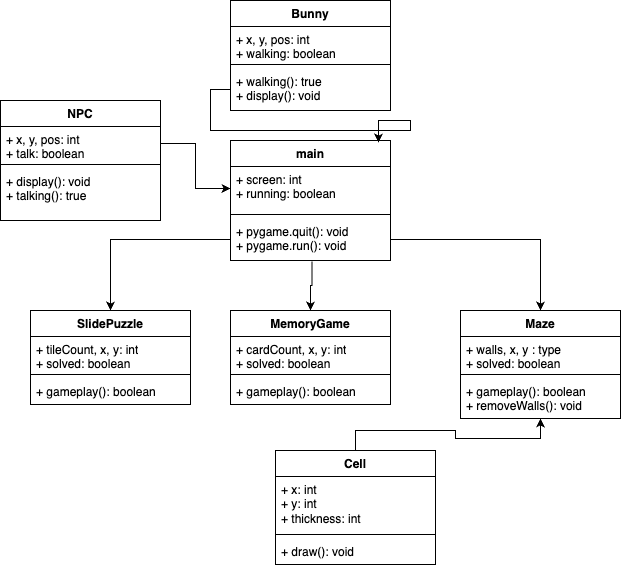

The diagram above was exported from draw.io. Its source (the exported page's mxGraphModel, read from the mxfile embedded in the PNG):
<mxGraphModel dx="1554" dy="1308" grid="1" gridSize="10" guides="0" tooltips="1" connect="1" arrows="1" fold="1" page="1" pageScale="1" pageWidth="1100" pageHeight="850" math="0" shadow="0">
  <root>
    <mxCell id="0" />
    <mxCell id="1" parent="0" />
    <mxCell id="mLqToJAthl0IQRuQmWvz-2" value="Bunny" style="swimlane;fontStyle=1;align=center;verticalAlign=top;childLayout=stackLayout;horizontal=1;startSize=26;horizontalStack=0;resizeParent=1;resizeParentMax=0;resizeLast=0;collapsible=1;marginBottom=0;whiteSpace=wrap;html=1;" vertex="1" parent="1">
      <mxGeometry x="480" y="120" width="160" height="110" as="geometry" />
    </mxCell>
    <mxCell id="mLqToJAthl0IQRuQmWvz-3" value="+ x, y, pos: int&lt;br&gt;+ walking: boolean" style="text;strokeColor=none;fillColor=none;align=left;verticalAlign=top;spacingLeft=4;spacingRight=4;overflow=hidden;rotatable=0;points=[[0,0.5],[1,0.5]];portConstraint=eastwest;whiteSpace=wrap;html=1;" vertex="1" parent="mLqToJAthl0IQRuQmWvz-2">
      <mxGeometry y="26" width="160" height="34" as="geometry" />
    </mxCell>
    <mxCell id="mLqToJAthl0IQRuQmWvz-4" value="" style="line;strokeWidth=1;fillColor=none;align=left;verticalAlign=middle;spacingTop=-1;spacingLeft=3;spacingRight=3;rotatable=0;labelPosition=right;points=[];portConstraint=eastwest;strokeColor=inherit;" vertex="1" parent="mLqToJAthl0IQRuQmWvz-2">
      <mxGeometry y="60" width="160" height="8" as="geometry" />
    </mxCell>
    <mxCell id="mLqToJAthl0IQRuQmWvz-5" value="+ walking(): true&lt;br&gt;+ display(): void" style="text;strokeColor=none;fillColor=none;align=left;verticalAlign=top;spacingLeft=4;spacingRight=4;overflow=hidden;rotatable=0;points=[[0,0.5],[1,0.5]];portConstraint=eastwest;whiteSpace=wrap;html=1;" vertex="1" parent="mLqToJAthl0IQRuQmWvz-2">
      <mxGeometry y="68" width="160" height="42" as="geometry" />
    </mxCell>
    <mxCell id="mLqToJAthl0IQRuQmWvz-6" value="Cell" style="swimlane;fontStyle=1;align=center;verticalAlign=top;childLayout=stackLayout;horizontal=1;startSize=26;horizontalStack=0;resizeParent=1;resizeParentMax=0;resizeLast=0;collapsible=1;marginBottom=0;whiteSpace=wrap;html=1;" vertex="1" parent="1">
      <mxGeometry x="525" y="570" width="160" height="114" as="geometry" />
    </mxCell>
    <mxCell id="mLqToJAthl0IQRuQmWvz-7" value="+ x: int&lt;br&gt;+ y: int&lt;br&gt;+ thickness: int" style="text;strokeColor=none;fillColor=none;align=left;verticalAlign=top;spacingLeft=4;spacingRight=4;overflow=hidden;rotatable=0;points=[[0,0.5],[1,0.5]];portConstraint=eastwest;whiteSpace=wrap;html=1;" vertex="1" parent="mLqToJAthl0IQRuQmWvz-6">
      <mxGeometry y="26" width="160" height="54" as="geometry" />
    </mxCell>
    <mxCell id="mLqToJAthl0IQRuQmWvz-8" value="" style="line;strokeWidth=1;fillColor=none;align=left;verticalAlign=middle;spacingTop=-1;spacingLeft=3;spacingRight=3;rotatable=0;labelPosition=right;points=[];portConstraint=eastwest;strokeColor=inherit;" vertex="1" parent="mLqToJAthl0IQRuQmWvz-6">
      <mxGeometry y="80" width="160" height="8" as="geometry" />
    </mxCell>
    <mxCell id="mLqToJAthl0IQRuQmWvz-9" value="+ draw(): void" style="text;strokeColor=none;fillColor=none;align=left;verticalAlign=top;spacingLeft=4;spacingRight=4;overflow=hidden;rotatable=0;points=[[0,0.5],[1,0.5]];portConstraint=eastwest;whiteSpace=wrap;html=1;" vertex="1" parent="mLqToJAthl0IQRuQmWvz-6">
      <mxGeometry y="88" width="160" height="26" as="geometry" />
    </mxCell>
    <mxCell id="mLqToJAthl0IQRuQmWvz-10" value="SlidePuzzle" style="swimlane;fontStyle=1;align=center;verticalAlign=top;childLayout=stackLayout;horizontal=1;startSize=26;horizontalStack=0;resizeParent=1;resizeParentMax=0;resizeLast=0;collapsible=1;marginBottom=0;whiteSpace=wrap;html=1;" vertex="1" parent="1">
      <mxGeometry x="280" y="430" width="160" height="94" as="geometry" />
    </mxCell>
    <mxCell id="mLqToJAthl0IQRuQmWvz-11" value="+ tileCount, x, y: int&lt;br&gt;+ solved: boolean" style="text;strokeColor=none;fillColor=none;align=left;verticalAlign=top;spacingLeft=4;spacingRight=4;overflow=hidden;rotatable=0;points=[[0,0.5],[1,0.5]];portConstraint=eastwest;whiteSpace=wrap;html=1;" vertex="1" parent="mLqToJAthl0IQRuQmWvz-10">
      <mxGeometry y="26" width="160" height="34" as="geometry" />
    </mxCell>
    <mxCell id="mLqToJAthl0IQRuQmWvz-12" value="" style="line;strokeWidth=1;fillColor=none;align=left;verticalAlign=middle;spacingTop=-1;spacingLeft=3;spacingRight=3;rotatable=0;labelPosition=right;points=[];portConstraint=eastwest;strokeColor=inherit;" vertex="1" parent="mLqToJAthl0IQRuQmWvz-10">
      <mxGeometry y="60" width="160" height="8" as="geometry" />
    </mxCell>
    <mxCell id="mLqToJAthl0IQRuQmWvz-13" value="+ gameplay(): boolean" style="text;strokeColor=none;fillColor=none;align=left;verticalAlign=top;spacingLeft=4;spacingRight=4;overflow=hidden;rotatable=0;points=[[0,0.5],[1,0.5]];portConstraint=eastwest;whiteSpace=wrap;html=1;" vertex="1" parent="mLqToJAthl0IQRuQmWvz-10">
      <mxGeometry y="68" width="160" height="26" as="geometry" />
    </mxCell>
    <mxCell id="mLqToJAthl0IQRuQmWvz-14" value="Maze" style="swimlane;fontStyle=1;align=center;verticalAlign=top;childLayout=stackLayout;horizontal=1;startSize=26;horizontalStack=0;resizeParent=1;resizeParentMax=0;resizeLast=0;collapsible=1;marginBottom=0;whiteSpace=wrap;html=1;" vertex="1" parent="1">
      <mxGeometry x="710" y="430" width="160" height="108" as="geometry" />
    </mxCell>
    <mxCell id="mLqToJAthl0IQRuQmWvz-15" value="+ walls, x, y : type&lt;br&gt;+ solved: boolean" style="text;strokeColor=none;fillColor=none;align=left;verticalAlign=top;spacingLeft=4;spacingRight=4;overflow=hidden;rotatable=0;points=[[0,0.5],[1,0.5]];portConstraint=eastwest;whiteSpace=wrap;html=1;" vertex="1" parent="mLqToJAthl0IQRuQmWvz-14">
      <mxGeometry y="26" width="160" height="34" as="geometry" />
    </mxCell>
    <mxCell id="mLqToJAthl0IQRuQmWvz-16" value="" style="line;strokeWidth=1;fillColor=none;align=left;verticalAlign=middle;spacingTop=-1;spacingLeft=3;spacingRight=3;rotatable=0;labelPosition=right;points=[];portConstraint=eastwest;strokeColor=inherit;" vertex="1" parent="mLqToJAthl0IQRuQmWvz-14">
      <mxGeometry y="60" width="160" height="8" as="geometry" />
    </mxCell>
    <mxCell id="mLqToJAthl0IQRuQmWvz-17" value="+ gameplay(): boolean&lt;br&gt;+ removeWalls(): void" style="text;strokeColor=none;fillColor=none;align=left;verticalAlign=top;spacingLeft=4;spacingRight=4;overflow=hidden;rotatable=0;points=[[0,0.5],[1,0.5]];portConstraint=eastwest;whiteSpace=wrap;html=1;" vertex="1" parent="mLqToJAthl0IQRuQmWvz-14">
      <mxGeometry y="68" width="160" height="40" as="geometry" />
    </mxCell>
    <mxCell id="mLqToJAthl0IQRuQmWvz-18" value="MemoryGame" style="swimlane;fontStyle=1;align=center;verticalAlign=top;childLayout=stackLayout;horizontal=1;startSize=26;horizontalStack=0;resizeParent=1;resizeParentMax=0;resizeLast=0;collapsible=1;marginBottom=0;whiteSpace=wrap;html=1;" vertex="1" parent="1">
      <mxGeometry x="480" y="430" width="160" height="94" as="geometry" />
    </mxCell>
    <mxCell id="mLqToJAthl0IQRuQmWvz-19" value="+ cardCount, x, y: int&lt;br&gt;+ solved: boolean" style="text;strokeColor=none;fillColor=none;align=left;verticalAlign=top;spacingLeft=4;spacingRight=4;overflow=hidden;rotatable=0;points=[[0,0.5],[1,0.5]];portConstraint=eastwest;whiteSpace=wrap;html=1;" vertex="1" parent="mLqToJAthl0IQRuQmWvz-18">
      <mxGeometry y="26" width="160" height="34" as="geometry" />
    </mxCell>
    <mxCell id="mLqToJAthl0IQRuQmWvz-20" value="" style="line;strokeWidth=1;fillColor=none;align=left;verticalAlign=middle;spacingTop=-1;spacingLeft=3;spacingRight=3;rotatable=0;labelPosition=right;points=[];portConstraint=eastwest;strokeColor=inherit;" vertex="1" parent="mLqToJAthl0IQRuQmWvz-18">
      <mxGeometry y="60" width="160" height="8" as="geometry" />
    </mxCell>
    <mxCell id="mLqToJAthl0IQRuQmWvz-21" value="+ gameplay(): boolean" style="text;strokeColor=none;fillColor=none;align=left;verticalAlign=top;spacingLeft=4;spacingRight=4;overflow=hidden;rotatable=0;points=[[0,0.5],[1,0.5]];portConstraint=eastwest;whiteSpace=wrap;html=1;" vertex="1" parent="mLqToJAthl0IQRuQmWvz-18">
      <mxGeometry y="68" width="160" height="26" as="geometry" />
    </mxCell>
    <mxCell id="mLqToJAthl0IQRuQmWvz-22" style="edgeStyle=orthogonalEdgeStyle;rounded=0;orthogonalLoop=1;jettySize=auto;html=1;exitX=0.5;exitY=0;exitDx=0;exitDy=0;" edge="1" parent="1" source="mLqToJAthl0IQRuQmWvz-6" target="mLqToJAthl0IQRuQmWvz-14">
      <mxGeometry relative="1" as="geometry" />
    </mxCell>
    <mxCell id="mLqToJAthl0IQRuQmWvz-23" style="edgeStyle=orthogonalEdgeStyle;rounded=0;orthogonalLoop=1;jettySize=auto;html=1;exitX=0.509;exitY=1.024;exitDx=0;exitDy=0;entryX=0.5;entryY=0;entryDx=0;entryDy=0;exitPerimeter=0;" edge="1" parent="1" source="mLqToJAthl0IQRuQmWvz-28" target="mLqToJAthl0IQRuQmWvz-18">
      <mxGeometry relative="1" as="geometry" />
    </mxCell>
    <mxCell id="mLqToJAthl0IQRuQmWvz-24" style="edgeStyle=orthogonalEdgeStyle;rounded=0;orthogonalLoop=1;jettySize=auto;html=1;exitX=0;exitY=0.5;exitDx=0;exitDy=0;entryX=0.5;entryY=0;entryDx=0;entryDy=0;" edge="1" parent="1" source="mLqToJAthl0IQRuQmWvz-28" target="mLqToJAthl0IQRuQmWvz-10">
      <mxGeometry relative="1" as="geometry" />
    </mxCell>
    <mxCell id="mLqToJAthl0IQRuQmWvz-25" value="main" style="swimlane;fontStyle=1;align=center;verticalAlign=top;childLayout=stackLayout;horizontal=1;startSize=26;horizontalStack=0;resizeParent=1;resizeParentMax=0;resizeLast=0;collapsible=1;marginBottom=0;whiteSpace=wrap;html=1;" vertex="1" parent="1">
      <mxGeometry x="480" y="260" width="160" height="120" as="geometry" />
    </mxCell>
    <mxCell id="mLqToJAthl0IQRuQmWvz-26" value="+ screen: int&lt;br&gt;+ running: boolean" style="text;strokeColor=none;fillColor=none;align=left;verticalAlign=top;spacingLeft=4;spacingRight=4;overflow=hidden;rotatable=0;points=[[0,0.5],[1,0.5]];portConstraint=eastwest;whiteSpace=wrap;html=1;" vertex="1" parent="mLqToJAthl0IQRuQmWvz-25">
      <mxGeometry y="26" width="160" height="44" as="geometry" />
    </mxCell>
    <mxCell id="mLqToJAthl0IQRuQmWvz-27" value="" style="line;strokeWidth=1;fillColor=none;align=left;verticalAlign=middle;spacingTop=-1;spacingLeft=3;spacingRight=3;rotatable=0;labelPosition=right;points=[];portConstraint=eastwest;strokeColor=inherit;" vertex="1" parent="mLqToJAthl0IQRuQmWvz-25">
      <mxGeometry y="70" width="160" height="8" as="geometry" />
    </mxCell>
    <mxCell id="mLqToJAthl0IQRuQmWvz-28" value="+ pygame.quit(): void&lt;br&gt;+ pygame.run(): void" style="text;strokeColor=none;fillColor=none;align=left;verticalAlign=top;spacingLeft=4;spacingRight=4;overflow=hidden;rotatable=0;points=[[0,0.5],[1,0.5]];portConstraint=eastwest;whiteSpace=wrap;html=1;" vertex="1" parent="mLqToJAthl0IQRuQmWvz-25">
      <mxGeometry y="78" width="160" height="42" as="geometry" />
    </mxCell>
    <mxCell id="mLqToJAthl0IQRuQmWvz-29" style="edgeStyle=orthogonalEdgeStyle;rounded=0;orthogonalLoop=1;jettySize=auto;html=1;exitX=1;exitY=0.5;exitDx=0;exitDy=0;entryX=0.5;entryY=0;entryDx=0;entryDy=0;" edge="1" parent="1" source="mLqToJAthl0IQRuQmWvz-28" target="mLqToJAthl0IQRuQmWvz-14">
      <mxGeometry relative="1" as="geometry" />
    </mxCell>
    <mxCell id="mLqToJAthl0IQRuQmWvz-30" value="NPC" style="swimlane;fontStyle=1;align=center;verticalAlign=top;childLayout=stackLayout;horizontal=1;startSize=26;horizontalStack=0;resizeParent=1;resizeParentMax=0;resizeLast=0;collapsible=1;marginBottom=0;whiteSpace=wrap;html=1;" vertex="1" parent="1">
      <mxGeometry x="250" y="220" width="160" height="120" as="geometry" />
    </mxCell>
    <mxCell id="mLqToJAthl0IQRuQmWvz-31" value="+ x, y, pos: int&lt;br&gt;+ talk: boolean" style="text;strokeColor=none;fillColor=none;align=left;verticalAlign=top;spacingLeft=4;spacingRight=4;overflow=hidden;rotatable=0;points=[[0,0.5],[1,0.5]];portConstraint=eastwest;whiteSpace=wrap;html=1;" vertex="1" parent="mLqToJAthl0IQRuQmWvz-30">
      <mxGeometry y="26" width="160" height="34" as="geometry" />
    </mxCell>
    <mxCell id="mLqToJAthl0IQRuQmWvz-32" value="" style="line;strokeWidth=1;fillColor=none;align=left;verticalAlign=middle;spacingTop=-1;spacingLeft=3;spacingRight=3;rotatable=0;labelPosition=right;points=[];portConstraint=eastwest;strokeColor=inherit;" vertex="1" parent="mLqToJAthl0IQRuQmWvz-30">
      <mxGeometry y="60" width="160" height="8" as="geometry" />
    </mxCell>
    <mxCell id="mLqToJAthl0IQRuQmWvz-33" value="+ display(): void&lt;br&gt;+ talking(): true" style="text;strokeColor=none;fillColor=none;align=left;verticalAlign=top;spacingLeft=4;spacingRight=4;overflow=hidden;rotatable=0;points=[[0,0.5],[1,0.5]];portConstraint=eastwest;whiteSpace=wrap;html=1;" vertex="1" parent="mLqToJAthl0IQRuQmWvz-30">
      <mxGeometry y="68" width="160" height="52" as="geometry" />
    </mxCell>
    <mxCell id="mLqToJAthl0IQRuQmWvz-34" value="" style="edgeStyle=orthogonalEdgeStyle;rounded=0;orthogonalLoop=1;jettySize=auto;html=1;" edge="1" parent="1" source="mLqToJAthl0IQRuQmWvz-31" target="mLqToJAthl0IQRuQmWvz-26">
      <mxGeometry relative="1" as="geometry" />
    </mxCell>
    <mxCell id="mLqToJAthl0IQRuQmWvz-36" style="edgeStyle=orthogonalEdgeStyle;rounded=0;orthogonalLoop=1;jettySize=auto;html=1;entryX=0.925;entryY=0.017;entryDx=0;entryDy=0;entryPerimeter=0;" edge="1" parent="1" source="mLqToJAthl0IQRuQmWvz-5" target="mLqToJAthl0IQRuQmWvz-25">
      <mxGeometry relative="1" as="geometry" />
    </mxCell>
  </root>
</mxGraphModel>